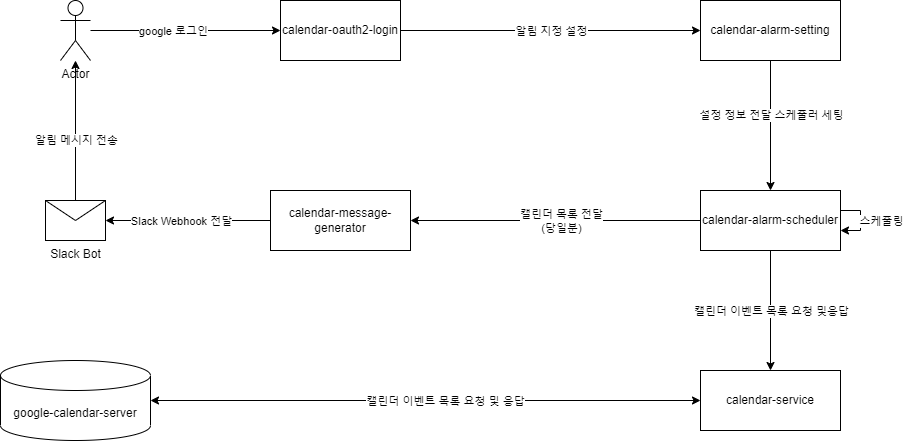

The diagram above was exported from draw.io. Its source (the exported page's mxGraphModel, read from the mxfile embedded in the PNG):
<mxGraphModel dx="1050" dy="541" grid="1" gridSize="10" guides="1" tooltips="1" connect="1" arrows="1" fold="1" page="1" pageScale="1" pageWidth="827" pageHeight="1169" math="0" shadow="0">
  <root>
    <mxCell id="0" />
    <mxCell id="1" parent="0" />
    <mxCell id="BZ_f0h9wjgbSOekT5xIp-19" style="edgeStyle=orthogonalEdgeStyle;rounded=0;orthogonalLoop=1;jettySize=auto;html=1;entryX=0;entryY=0.5;entryDx=0;entryDy=0;" edge="1" parent="1" source="BZ_f0h9wjgbSOekT5xIp-1" target="BZ_f0h9wjgbSOekT5xIp-2">
      <mxGeometry relative="1" as="geometry" />
    </mxCell>
    <mxCell id="BZ_f0h9wjgbSOekT5xIp-20" value="google 로그인" style="edgeLabel;html=1;align=center;verticalAlign=middle;resizable=0;points=[];" vertex="1" connectable="0" parent="BZ_f0h9wjgbSOekT5xIp-19">
      <mxGeometry x="-0.2686" y="-3" relative="1" as="geometry">
        <mxPoint x="13" y="-3" as="offset" />
      </mxGeometry>
    </mxCell>
    <mxCell id="BZ_f0h9wjgbSOekT5xIp-1" value="Actor" style="shape=umlActor;verticalLabelPosition=bottom;verticalAlign=top;html=1;outlineConnect=0;" vertex="1" parent="1">
      <mxGeometry x="80" y="200" width="30" height="60" as="geometry" />
    </mxCell>
    <mxCell id="BZ_f0h9wjgbSOekT5xIp-21" style="edgeStyle=orthogonalEdgeStyle;rounded=0;orthogonalLoop=1;jettySize=auto;html=1;entryX=0;entryY=0.5;entryDx=0;entryDy=0;" edge="1" parent="1" source="BZ_f0h9wjgbSOekT5xIp-2" target="BZ_f0h9wjgbSOekT5xIp-3">
      <mxGeometry relative="1" as="geometry" />
    </mxCell>
    <mxCell id="BZ_f0h9wjgbSOekT5xIp-22" value="알림 지정 설정" style="edgeLabel;html=1;align=center;verticalAlign=middle;resizable=0;points=[];" vertex="1" connectable="0" parent="BZ_f0h9wjgbSOekT5xIp-21">
      <mxGeometry x="0.1633" y="-1" relative="1" as="geometry">
        <mxPoint x="-24" y="-1" as="offset" />
      </mxGeometry>
    </mxCell>
    <mxCell id="BZ_f0h9wjgbSOekT5xIp-2" value="calendar-oauth2-login" style="rounded=0;whiteSpace=wrap;html=1;" vertex="1" parent="1">
      <mxGeometry x="300" y="200" width="120" height="60" as="geometry" />
    </mxCell>
    <mxCell id="BZ_f0h9wjgbSOekT5xIp-23" style="edgeStyle=orthogonalEdgeStyle;rounded=0;orthogonalLoop=1;jettySize=auto;html=1;entryX=0.5;entryY=1;entryDx=0;entryDy=0;" edge="1" parent="1" source="BZ_f0h9wjgbSOekT5xIp-3" target="BZ_f0h9wjgbSOekT5xIp-4">
      <mxGeometry relative="1" as="geometry" />
    </mxCell>
    <mxCell id="BZ_f0h9wjgbSOekT5xIp-24" value="설정 정보 전달 스케줄러 세팅" style="edgeLabel;html=1;align=center;verticalAlign=middle;resizable=0;points=[];" vertex="1" connectable="0" parent="BZ_f0h9wjgbSOekT5xIp-23">
      <mxGeometry x="-0.1723" relative="1" as="geometry">
        <mxPoint as="offset" />
      </mxGeometry>
    </mxCell>
    <mxCell id="BZ_f0h9wjgbSOekT5xIp-3" value="calendar-alarm-setting" style="rounded=0;whiteSpace=wrap;html=1;" vertex="1" parent="1">
      <mxGeometry x="720" y="200" width="140" height="60" as="geometry" />
    </mxCell>
    <mxCell id="BZ_f0h9wjgbSOekT5xIp-29" style="edgeStyle=orthogonalEdgeStyle;rounded=0;orthogonalLoop=1;jettySize=auto;html=1;entryX=0.5;entryY=0;entryDx=0;entryDy=0;" edge="1" parent="1" source="BZ_f0h9wjgbSOekT5xIp-4" target="BZ_f0h9wjgbSOekT5xIp-13">
      <mxGeometry relative="1" as="geometry" />
    </mxCell>
    <mxCell id="BZ_f0h9wjgbSOekT5xIp-30" value="캘린더 이벤트 목록 요청 및응답" style="edgeLabel;html=1;align=center;verticalAlign=middle;resizable=0;points=[];" vertex="1" connectable="0" parent="BZ_f0h9wjgbSOekT5xIp-29">
      <mxGeometry x="-0.22" relative="1" as="geometry">
        <mxPoint y="13" as="offset" />
      </mxGeometry>
    </mxCell>
    <mxCell id="BZ_f0h9wjgbSOekT5xIp-33" style="edgeStyle=orthogonalEdgeStyle;rounded=0;orthogonalLoop=1;jettySize=auto;html=1;" edge="1" parent="1" source="BZ_f0h9wjgbSOekT5xIp-4" target="BZ_f0h9wjgbSOekT5xIp-18">
      <mxGeometry relative="1" as="geometry" />
    </mxCell>
    <mxCell id="BZ_f0h9wjgbSOekT5xIp-34" value="캘린더 목록 전달&lt;br&gt;(당일분)" style="edgeLabel;html=1;align=center;verticalAlign=middle;resizable=0;points=[];" vertex="1" connectable="0" parent="BZ_f0h9wjgbSOekT5xIp-33">
      <mxGeometry x="-0.2691" y="-2" relative="1" as="geometry">
        <mxPoint x="-34" y="2" as="offset" />
      </mxGeometry>
    </mxCell>
    <mxCell id="BZ_f0h9wjgbSOekT5xIp-4" value="calendar-alarm-scheduler" style="rounded=0;whiteSpace=wrap;html=1;direction=west;" vertex="1" parent="1">
      <mxGeometry x="720" y="390" width="140" height="60" as="geometry" />
    </mxCell>
    <mxCell id="BZ_f0h9wjgbSOekT5xIp-31" style="edgeStyle=orthogonalEdgeStyle;rounded=0;orthogonalLoop=1;jettySize=auto;html=1;entryX=0;entryY=0.5;entryDx=0;entryDy=0;startArrow=classic;startFill=1;" edge="1" parent="1" source="BZ_f0h9wjgbSOekT5xIp-7" target="BZ_f0h9wjgbSOekT5xIp-13">
      <mxGeometry relative="1" as="geometry" />
    </mxCell>
    <mxCell id="BZ_f0h9wjgbSOekT5xIp-32" value="캘린더 이벤트 목록 요청 및 응답" style="edgeLabel;html=1;align=center;verticalAlign=middle;resizable=0;points=[];" vertex="1" connectable="0" parent="BZ_f0h9wjgbSOekT5xIp-31">
      <mxGeometry x="0.1733" y="-1" relative="1" as="geometry">
        <mxPoint x="-29" y="-1" as="offset" />
      </mxGeometry>
    </mxCell>
    <mxCell id="BZ_f0h9wjgbSOekT5xIp-7" value="google-calendar-server" style="shape=cylinder3;whiteSpace=wrap;html=1;boundedLbl=1;backgroundOutline=1;size=15;" vertex="1" parent="1">
      <mxGeometry x="20" y="560" width="150" height="80" as="geometry" />
    </mxCell>
    <mxCell id="BZ_f0h9wjgbSOekT5xIp-13" value="calendar-service" style="rounded=0;whiteSpace=wrap;html=1;" vertex="1" parent="1">
      <mxGeometry x="720" y="570" width="140" height="60" as="geometry" />
    </mxCell>
    <mxCell id="BZ_f0h9wjgbSOekT5xIp-38" style="edgeStyle=orthogonalEdgeStyle;rounded=0;orthogonalLoop=1;jettySize=auto;html=1;" edge="1" parent="1" source="BZ_f0h9wjgbSOekT5xIp-16" target="BZ_f0h9wjgbSOekT5xIp-1">
      <mxGeometry relative="1" as="geometry" />
    </mxCell>
    <mxCell id="BZ_f0h9wjgbSOekT5xIp-39" value="알림 메시지 전송" style="edgeLabel;html=1;align=center;verticalAlign=middle;resizable=0;points=[];" vertex="1" connectable="0" parent="BZ_f0h9wjgbSOekT5xIp-38">
      <mxGeometry x="-0.1343" relative="1" as="geometry">
        <mxPoint as="offset" />
      </mxGeometry>
    </mxCell>
    <mxCell id="BZ_f0h9wjgbSOekT5xIp-16" value="Slack Bot" style="shape=message;html=1;html=1;outlineConnect=0;labelPosition=center;verticalLabelPosition=bottom;align=center;verticalAlign=top;" vertex="1" parent="1">
      <mxGeometry x="65" y="400" width="60" height="40" as="geometry" />
    </mxCell>
    <mxCell id="BZ_f0h9wjgbSOekT5xIp-35" style="edgeStyle=orthogonalEdgeStyle;rounded=0;orthogonalLoop=1;jettySize=auto;html=1;entryX=1;entryY=0.5;entryDx=0;entryDy=0;" edge="1" parent="1" source="BZ_f0h9wjgbSOekT5xIp-18" target="BZ_f0h9wjgbSOekT5xIp-16">
      <mxGeometry relative="1" as="geometry" />
    </mxCell>
    <mxCell id="BZ_f0h9wjgbSOekT5xIp-37" value="Slack Webhook 전달" style="edgeLabel;html=1;align=center;verticalAlign=middle;resizable=0;points=[];" vertex="1" connectable="0" parent="BZ_f0h9wjgbSOekT5xIp-35">
      <mxGeometry x="0.2509" y="2" relative="1" as="geometry">
        <mxPoint x="13" y="-2" as="offset" />
      </mxGeometry>
    </mxCell>
    <mxCell id="BZ_f0h9wjgbSOekT5xIp-18" value="calendar-message-generator" style="rounded=0;whiteSpace=wrap;html=1;direction=west;" vertex="1" parent="1">
      <mxGeometry x="290" y="390" width="140" height="60" as="geometry" />
    </mxCell>
    <mxCell id="BZ_f0h9wjgbSOekT5xIp-26" style="edgeStyle=orthogonalEdgeStyle;rounded=0;orthogonalLoop=1;jettySize=auto;html=1;" edge="1" parent="1" source="BZ_f0h9wjgbSOekT5xIp-4" target="BZ_f0h9wjgbSOekT5xIp-4">
      <mxGeometry relative="1" as="geometry" />
    </mxCell>
    <mxCell id="BZ_f0h9wjgbSOekT5xIp-27" value="스케줄링" style="edgeLabel;html=1;align=center;verticalAlign=middle;resizable=0;points=[];" vertex="1" connectable="0" parent="BZ_f0h9wjgbSOekT5xIp-26">
      <mxGeometry x="-0.6067" y="3" relative="1" as="geometry">
        <mxPoint x="28" y="13" as="offset" />
      </mxGeometry>
    </mxCell>
  </root>
</mxGraphModel>